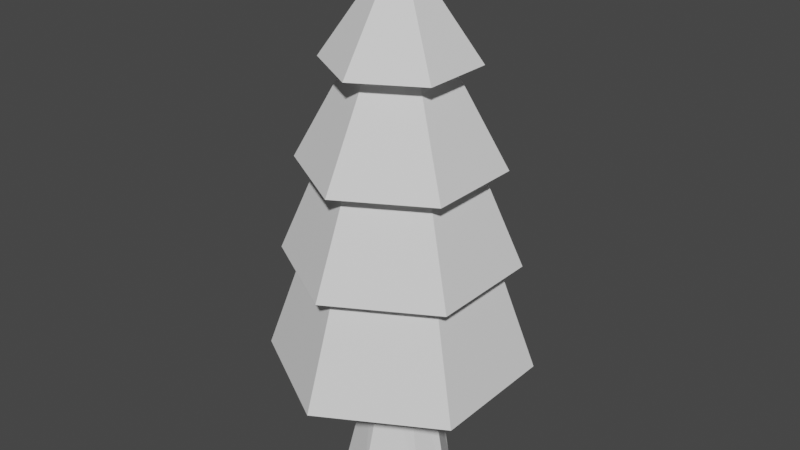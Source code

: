 # Source: tree_pine.blend  (saved by Blender 2.80.42; exported with 4.5.12 LTS)
import bpy
from mathutils import Matrix  # noqa: F401  (used for matrix-valued properties, if any)

bpy.ops.wm.read_factory_settings(use_empty=True)
scene = bpy.context.scene
scene.name = 'Scene'

# ---- collections
col_collection = bpy.data.collections.new('Collection'); scene.collection.children.link(col_collection)

# ---- world
world_world = bpy.data.worlds.new('World'); scene.world = world_world
world_world.use_nodes = True; world_world.node_tree.nodes.clear()
_N = world_world.node_tree.nodes; _L = world_world.node_tree.links
n0 = _N.new('ShaderNodeOutputWorld'); n0.name = 'World Output'; n0.location = (300, 300)
n1 = _N.new('ShaderNodeBackground'); n1.name = 'Background'; n1.location = (10, 300)
n1.inputs[0].default_value = (0.05088, 0.05088, 0.05088, 1.0)
_L.new(n1.outputs[0], n0.inputs[0])
n0.is_active_output = True
world_world.color = (0.05088, 0.05088, 0.05088)
world_world.use_sun_shadow = False
world_world.sun_shadow_jitter_overblur = 0.0

# ---- meshes
me_cylinder = bpy.data.meshes.new('Cylinder')
me_cylinder.from_pydata([(0.07237, 1.209, -0.9294), (0.4633, 0.9341, -0.9294), (0.7922, 0.4437, -0.9294), (0.6661, 0.03997, -0.9294), (-0.01339, -0.3064, -0.9259), (-0.5462, -0.04959, -0.9294), (-0.6421, 0.3467, -0.9294), (-0.3636, 0.7972, -0.9294), (0.07237, 0.8385, -0.5261), (0.3515, 0.7229, -0.5261), (0.4672, 0.4437, -0.5261), (0.3515, 0.1646, -0.5261), (0.07236, 0.04893, -0.5261), (-0.2068, 0.1646, -0.5261), (-0.3224, 0.4437, -0.5261), (-0.2068, 0.7229, -0.5261), (0.09724, 0.7301, 0.04583), (0.2929, 0.6507, 0.04513), (0.3956, 0.4678, 0.03635), (0.3563, 0.2941, 0.0203), (0.197, 0.2307, 0.006775), (-0.001104, 0.309, 0.008426), (-0.1201, 0.4839, 0.02355), (-0.07835, 0.6588, 0.03867), (-0.001982, 2.202, -0.5427), (1.527, 1.32, -0.5427), (1.527, -0.4451, -0.5427), (-0.001982, -1.328, -0.5427), (-0.001982, 0.4374, 0.6226), (-1.531, -0.4451, -0.5427), (-1.531, 1.32, -0.5427), (-0.001982, 1.986, -0.2018), (1.339, 1.211, -0.2018), (1.339, -0.3367, -0.2018), (-0.001982, -1.111, -0.2018), (-0.001982, 0.4374, 0.6395), (-1.343, -0.3367, -0.2018), (-1.343, 1.211, -0.2018), (-0.001982, 1.764, 0.09711), (1.147, 1.101, 0.09711), (1.147, -0.2259, 0.09711), (-0.001982, -0.8893, 0.09711), (-0.001982, 0.4374, 0.6625), (-1.151, -0.2259, 0.09711), (-1.151, 1.101, 0.09711), (-0.001982, 1.427, 0.4003), (0.8554, 0.9324, 0.4003), (0.8554, -0.05764, 0.4003), (-0.001982, -0.5527, 0.4003), (-0.001982, 0.4374, 0.7321), (-0.8594, -0.05764, 0.4003), (-0.8594, 0.9324, 0.4003)], [], [(0, 1, 2, 3, 4, 5, 6, 7), (7, 15, 8, 0), (6, 14, 15, 7), (5, 13, 14, 6), (4, 12, 13, 5), (3, 11, 12, 4), (2, 10, 11, 3), (1, 9, 10, 2), (0, 8, 9, 1), (15, 23, 16, 8), (14, 22, 23, 15), (13, 21, 22, 14), (12, 20, 21, 13), (11, 19, 20, 12), (10, 18, 19, 11), (9, 17, 18, 10), (8, 16, 17, 9), (24, 28, 25), (25, 28, 26), (26, 28, 27), (27, 28, 29), (29, 28, 30), (30, 28, 24), (24, 25, 26, 27, 29, 30), (31, 35, 32), (32, 35, 33), (33, 35, 34), (34, 35, 36), (36, 35, 37), (37, 35, 31), (31, 32, 33, 34, 36, 37), (38, 42, 39), (39, 42, 40), (40, 42, 41), (41, 42, 43), (43, 42, 44), (44, 42, 38), (38, 39, 40, 41, 43, 44), (45, 49, 46), (46, 49, 47), (47, 49, 48), (48, 49, 50), (50, 49, 51), (51, 49, 45), (45, 46, 47, 48, 50, 51)])
_uv = me_cylinder.uv_layers.new(name='UVMap')
_uv.uv.foreach_set('vector', [0.225, 0.9759, 0.225, 0.9756, 0.2253, 0.9754, 0.2255, 0.9755, 0.2257, 0.9758, 0.2257, 0.976, 0.2255, 0.9761, 0.2252, 0.9761, 0.2252, 0.9761, 0.2236, 0.9783, 0.2214, 0.9766, 0.225, 0.9759, 0.2255, 0.9761, 0.2261, 0.9788, 0.2236, 0.9783, 0.2252, 0.9761, 0.2257, 0.976, 0.2282, 0.9775, 0.2261, 0.9788, 0.2255, 0.9761, 0.2257, 0.9758, 0.2286, 0.975, 0.2282, 0.9775, 0.2257, 0.976, 0.2255, 0.9755, 0.2281, 0.9723, 0.2286, 0.975, 0.2257, 0.9758, 0.2253, 0.9754, 0.2245, 0.9708, 0.2281, 0.9723, 0.2255, 0.9755, 0.225, 0.9756, 0.2223, 0.9734, 0.2245, 0.9708, 0.2253, 0.9754, 0.225, 0.9759, 0.2214, 0.9766, 0.2223, 0.9734, 0.225, 0.9756, 0.2236, 0.9783, 0.2312, 0.9648, 0.2357, 0.9721, 0.2214, 0.9766, 0.2261, 0.9788, 0.2231, 0.9626, 0.2312, 0.9648, 0.2236, 0.9783, 0.2282, 0.9775, 0.213, 0.9671, 0.2231, 0.9626, 0.2261, 0.9788, 0.2286, 0.975, 0.213, 0.9789, 0.213, 0.9671, 0.2282, 0.9775, 0.2281, 0.9723, 0.2188, 0.986, 0.213, 0.9789, 0.2286, 0.975, 0.2245, 0.9708, 0.2278, 0.9861, 0.2188, 0.986, 0.2281, 0.9723, 0.2223, 0.9734, 0.2328, 0.9796, 0.2278, 0.9861, 0.2245, 0.9708, 0.2214, 0.9766, 0.2357, 0.9721, 0.2328, 0.9796, 0.2223, 0.9734, 0.8476, 0.9724, 0.8476, 0.9815, 0.8398, 0.977, 0.8398, 0.977, 0.8476, 0.9815, 0.8398, 0.986, 0.8398, 0.986, 0.8476, 0.9815, 0.8476, 0.9905, 0.8476, 0.9905, 0.8476, 0.9815, 0.8555, 0.986, 0.8555, 0.986, 0.8476, 0.9815, 0.8555, 0.977, 0.8555, 0.977, 0.8476, 0.9815, 0.8476, 0.9724, 0.8255, 0.9495, 0.8193, 0.9531, 0.8193, 0.9603, 0.8255, 0.9639, 0.8317, 0.9603, 0.8317, 0.9531, 0.8476, 0.9724, 0.8476, 0.9815, 0.8398, 0.977, 0.8398, 0.977, 0.8476, 0.9815, 0.8398, 0.986, 0.8398, 0.986, 0.8476, 0.9815, 0.8476, 0.9905, 0.8476, 0.9905, 0.8476, 0.9815, 0.8555, 0.986, 0.8555, 0.986, 0.8476, 0.9815, 0.8555, 0.977, 0.8555, 0.977, 0.8476, 0.9815, 0.8476, 0.9724, 0.8288, 0.9721, 0.8206, 0.9768, 0.8206, 0.9862, 0.8288, 0.9909, 0.8369, 0.9862, 0.8369, 0.9768, 0.8476, 0.9724, 0.8476, 0.9815, 0.8398, 0.977, 0.8398, 0.977, 0.8476, 0.9815, 0.8398, 0.986, 0.8398, 0.986, 0.8476, 0.9815, 0.8476, 0.9905, 0.8476, 0.9905, 0.8476, 0.9815, 0.8555, 0.986, 0.8555, 0.986, 0.8476, 0.9815, 0.8555, 0.977, 0.8555, 0.977, 0.8476, 0.9815, 0.8476, 0.9724, 0.8288, 0.9724, 0.8209, 0.977, 0.8209, 0.986, 0.8288, 0.9905, 0.8366, 0.986, 0.8366, 0.977, 0.8476, 0.9724, 0.8476, 0.9815, 0.8398, 0.977, 0.8398, 0.977, 0.8476, 0.9815, 0.8398, 0.986, 0.8398, 0.986, 0.8476, 0.9815, 0.8476, 0.9905, 0.8476, 0.9905, 0.8476, 0.9815, 0.8555, 0.986, 0.8555, 0.986, 0.8476, 0.9815, 0.8555, 0.977, 0.8555, 0.977, 0.8476, 0.9815, 0.8476, 0.9724, 0.8288, 0.9724, 0.8209, 0.977, 0.8209, 0.986, 0.8288, 0.9905, 0.8366, 0.986, 0.8366, 0.977])
me_cylinder.use_remesh_preserve_volume = False
me_cylinder.use_remesh_preserve_attributes = False
me_cylinder.use_mirror_vertex_groups = False
me_cylinder.update()

# ---- objects
ob_cylinder = bpy.data.objects.new('Cylinder', me_cylinder)

# ---- transforms, parenting, visibility, modifiers, constraints
ob_cylinder.location = (0.0, 0.0, 3.797)
ob_cylinder.scale = (1.0, 1.0, 4.308)
ob_cylinder.lineart.crease_threshold = 0.0

# ---- collection membership
col_collection.objects.link(ob_cylinder)

# ---- scene / render settings (as saved in the file)
scene.frame_start = 1; scene.frame_end = 250; scene.frame_set(1)
scene.render.engine = 'BLENDER_EEVEE_NEXT'
scene.render.motion_blur_shutter = 1.0
scene.cycles.use_denoising = False
scene.cycles.samples = 128
scene.cycles.sampling_pattern = 'TABULATED_SOBOL'
scene.cycles.use_adaptive_sampling = False
scene.cycles.use_light_tree = False
scene.view_settings.view_transform = 'Filmic'
bpy.context.view_layer.update()

# ---- added for rendering (the .blend has no active camera and no usable light): camera, sun
cam_auto = bpy.data.cameras.new('AutoCamera')
cam_auto.lens = 50.0
cam_auto.sensor_width = 36.0
cam_auto.clip_end = 1000.0
ob_auto_camera = bpy.data.objects.new('AutoCamera', cam_auto)
scene.collection.objects.link(ob_auto_camera)
ob_auto_camera.location = (7.90545, -9.05153, 9.69799)
ob_auto_camera.rotation_euler = (1.09748, -7.21219e-08, 0.694738)
scene.camera = ob_auto_camera
light_auto_sun = bpy.data.lights.new('AutoSun', 'SUN')
light_auto_sun.energy = 3.0
light_auto_sun.angle = 0.0523599
ob_auto_sun = bpy.data.objects.new('AutoSun', light_auto_sun)
scene.collection.objects.link(ob_auto_sun)
ob_auto_sun.rotation_euler = (0.872665, 0.174533, 0.523599)
bpy.context.view_layer.update()
